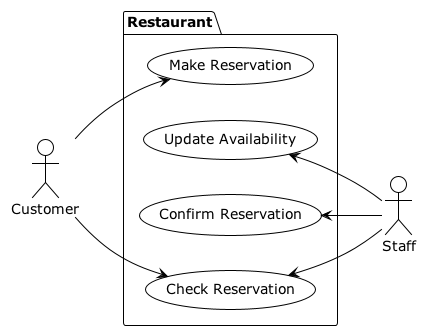

The diagram above was rendered by PlantUML. Its source (embedded in the PNG):
@startuml 
!theme plain
left to right direction

:Customer:
:Staff:

package Restaurant {
  usecase "Make Reservation" as MR 
  usecase "Check Reservation" as RC
  usecase "Confirm Reservation" as CR
  usecase "Update Availability" as UA

}

:Customer: --> MR
:Staff: -up-> UA
:Staff: -up-> CR
:Customer: -right-> RC
:Staff: -up-> RC
@enduml